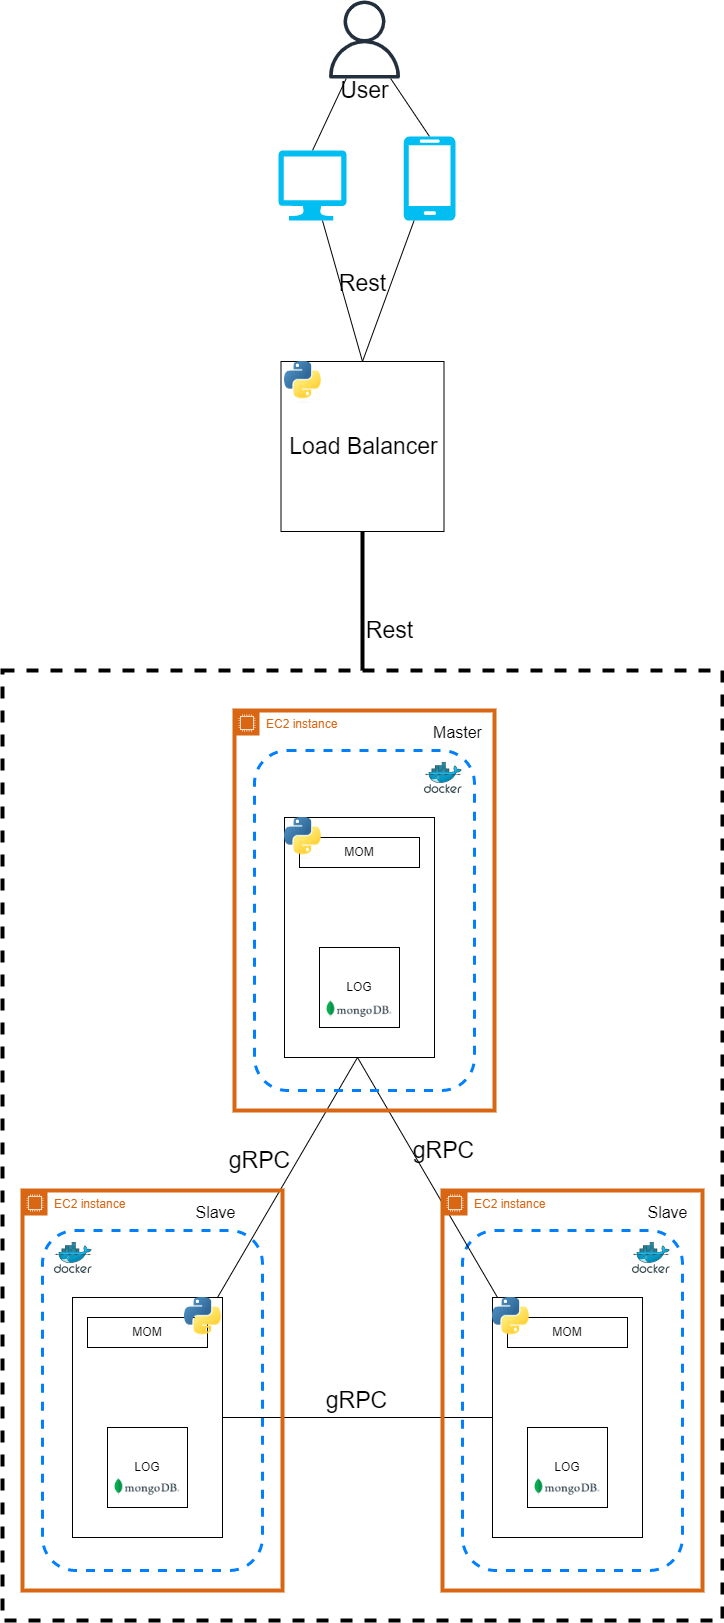

The diagram above was exported from draw.io. Its source (the exported page's mxGraphModel, read from the mxfile embedded in the PNG):
<mxGraphModel dx="1467" dy="2042" grid="1" gridSize="10" guides="1" tooltips="1" connect="1" arrows="1" fold="1" page="1" pageScale="1" pageWidth="827" pageHeight="1169" math="0" shadow="0">
  <root>
    <mxCell id="0" />
    <mxCell id="1" parent="0" />
    <mxCell id="R24RYpZYn4GAiynmjp3B-7" style="edgeStyle=orthogonalEdgeStyle;rounded=0;orthogonalLoop=1;jettySize=auto;html=1;entryX=0.5;entryY=0;entryDx=0;entryDy=0;fontSize=23;endArrow=none;endFill=0;strokeWidth=4;" edge="1" parent="1" source="R24RYpZYn4GAiynmjp3B-6" target="R24RYpZYn4GAiynmjp3B-5">
      <mxGeometry relative="1" as="geometry" />
    </mxCell>
    <mxCell id="R24RYpZYn4GAiynmjp3B-6" value="" style="rounded=0;whiteSpace=wrap;html=1;strokeWidth=1;fontSize=23;fillColor=default;" vertex="1" parent="1">
      <mxGeometry x="378.5" y="-689" width="163" height="170" as="geometry" />
    </mxCell>
    <mxCell id="yRWJfyNgDR75gv0g0GEE-15" value="" style="rounded=1;whiteSpace=wrap;html=1;strokeColor=#007FFF;strokeWidth=3;fillColor=none;dashed=1;" parent="1" vertex="1">
      <mxGeometry x="140" y="180" width="220" height="340" as="geometry" />
    </mxCell>
    <mxCell id="yRWJfyNgDR75gv0g0GEE-29" style="rounded=0;orthogonalLoop=1;jettySize=auto;html=1;entryX=0.5;entryY=1;entryDx=0;entryDy=0;startArrow=none;startFill=0;endArrow=none;endFill=0;" parent="1" source="yRWJfyNgDR75gv0g0GEE-6" edge="1">
      <mxGeometry relative="1" as="geometry">
        <mxPoint x="455" y="7" as="targetPoint" />
      </mxGeometry>
    </mxCell>
    <mxCell id="2FZ5P63BAmPlyfjd2U8u-1" style="edgeStyle=orthogonalEdgeStyle;rounded=0;orthogonalLoop=1;jettySize=auto;html=1;entryX=0;entryY=0.5;entryDx=0;entryDy=0;startArrow=none;startFill=0;endArrow=none;endFill=0;" parent="1" source="yRWJfyNgDR75gv0g0GEE-6" target="yRWJfyNgDR75gv0g0GEE-18" edge="1">
      <mxGeometry relative="1" as="geometry" />
    </mxCell>
    <mxCell id="yRWJfyNgDR75gv0g0GEE-6" value="" style="rounded=0;whiteSpace=wrap;html=1;" parent="1" vertex="1">
      <mxGeometry x="170" y="247" width="150" height="240" as="geometry" />
    </mxCell>
    <mxCell id="yRWJfyNgDR75gv0g0GEE-10" value="LOG" style="whiteSpace=wrap;html=1;aspect=fixed;" parent="1" vertex="1">
      <mxGeometry x="205" y="377" width="80" height="80" as="geometry" />
    </mxCell>
    <mxCell id="yRWJfyNgDR75gv0g0GEE-13" value="MOM" style="rounded=0;whiteSpace=wrap;html=1;fillColor=none;" parent="1" vertex="1">
      <mxGeometry x="185" y="267" width="120" height="30" as="geometry" />
    </mxCell>
    <mxCell id="yRWJfyNgDR75gv0g0GEE-14" value="EC2 instance" style="points=[[0,0],[0.25,0],[0.5,0],[0.75,0],[1,0],[1,0.25],[1,0.5],[1,0.75],[1,1],[0.75,1],[0.5,1],[0.25,1],[0,1],[0,0.75],[0,0.5],[0,0.25]];outlineConnect=0;gradientColor=none;html=1;whiteSpace=wrap;fontSize=12;fontStyle=0;container=1;pointerEvents=0;collapsible=0;recursiveResize=0;shape=mxgraph.aws4.group;grIcon=mxgraph.aws4.group_ec2_instance_contents;strokeColor=#D86613;fillColor=none;verticalAlign=top;align=left;spacingLeft=30;fontColor=#D86613;strokeWidth=4;" parent="1" vertex="1">
      <mxGeometry x="120" y="140" width="260" height="400" as="geometry" />
    </mxCell>
    <mxCell id="yRWJfyNgDR75gv0g0GEE-16" value="" style="sketch=0;aspect=fixed;html=1;points=[];align=center;image;fontSize=12;image=img/lib/mscae/Docker.svg;strokeColor=#3399FF;strokeWidth=4;fillColor=none;" parent="1" vertex="1">
      <mxGeometry x="152" y="192" width="37.8" height="31" as="geometry" />
    </mxCell>
    <mxCell id="yRWJfyNgDR75gv0g0GEE-17" value="" style="rounded=1;whiteSpace=wrap;html=1;strokeColor=#007FFF;strokeWidth=3;fillColor=none;dashed=1;" parent="1" vertex="1">
      <mxGeometry x="560" y="180" width="220" height="340" as="geometry" />
    </mxCell>
    <mxCell id="yRWJfyNgDR75gv0g0GEE-30" style="edgeStyle=none;rounded=0;orthogonalLoop=1;jettySize=auto;html=1;entryX=0.5;entryY=1;entryDx=0;entryDy=0;startArrow=none;startFill=0;endArrow=none;endFill=0;" parent="1" source="yRWJfyNgDR75gv0g0GEE-18" edge="1">
      <mxGeometry relative="1" as="geometry">
        <mxPoint x="455" y="7" as="targetPoint" />
      </mxGeometry>
    </mxCell>
    <mxCell id="yRWJfyNgDR75gv0g0GEE-18" value="" style="rounded=0;whiteSpace=wrap;html=1;" parent="1" vertex="1">
      <mxGeometry x="590" y="247" width="150" height="240" as="geometry" />
    </mxCell>
    <mxCell id="yRWJfyNgDR75gv0g0GEE-19" value="LOG" style="whiteSpace=wrap;html=1;aspect=fixed;" parent="1" vertex="1">
      <mxGeometry x="625" y="377" width="80" height="80" as="geometry" />
    </mxCell>
    <mxCell id="yRWJfyNgDR75gv0g0GEE-20" value="MOM" style="rounded=0;whiteSpace=wrap;html=1;fillColor=none;" parent="1" vertex="1">
      <mxGeometry x="605" y="267" width="120" height="30" as="geometry" />
    </mxCell>
    <mxCell id="yRWJfyNgDR75gv0g0GEE-21" value="EC2 instance" style="points=[[0,0],[0.25,0],[0.5,0],[0.75,0],[1,0],[1,0.25],[1,0.5],[1,0.75],[1,1],[0.75,1],[0.5,1],[0.25,1],[0,1],[0,0.75],[0,0.5],[0,0.25]];outlineConnect=0;gradientColor=none;html=1;whiteSpace=wrap;fontSize=12;fontStyle=0;container=1;pointerEvents=0;collapsible=0;recursiveResize=0;shape=mxgraph.aws4.group;grIcon=mxgraph.aws4.group_ec2_instance_contents;strokeColor=#D86613;fillColor=none;verticalAlign=top;align=left;spacingLeft=30;fontColor=#D86613;strokeWidth=4;" parent="1" vertex="1">
      <mxGeometry x="540" y="140" width="260" height="400" as="geometry" />
    </mxCell>
    <mxCell id="yRWJfyNgDR75gv0g0GEE-22" value="" style="sketch=0;aspect=fixed;html=1;points=[];align=center;image;fontSize=12;image=img/lib/mscae/Docker.svg;strokeColor=#3399FF;strokeWidth=4;fillColor=none;" parent="1" vertex="1">
      <mxGeometry x="730" y="192" width="37.8" height="31" as="geometry" />
    </mxCell>
    <mxCell id="yRWJfyNgDR75gv0g0GEE-38" value="" style="rounded=1;whiteSpace=wrap;html=1;strokeColor=#007FFF;strokeWidth=3;fillColor=none;dashed=1;" parent="1" vertex="1">
      <mxGeometry x="352" y="-300" width="220" height="340" as="geometry" />
    </mxCell>
    <mxCell id="yRWJfyNgDR75gv0g0GEE-39" value="" style="rounded=0;whiteSpace=wrap;html=1;" parent="1" vertex="1">
      <mxGeometry x="382" y="-233" width="150" height="240" as="geometry" />
    </mxCell>
    <mxCell id="yRWJfyNgDR75gv0g0GEE-40" value="LOG" style="whiteSpace=wrap;html=1;aspect=fixed;" parent="1" vertex="1">
      <mxGeometry x="417" y="-103" width="80" height="80" as="geometry" />
    </mxCell>
    <mxCell id="yRWJfyNgDR75gv0g0GEE-41" value="MOM" style="rounded=0;whiteSpace=wrap;html=1;fillColor=none;" parent="1" vertex="1">
      <mxGeometry x="397" y="-213" width="120" height="30" as="geometry" />
    </mxCell>
    <mxCell id="yRWJfyNgDR75gv0g0GEE-42" value="EC2 instance" style="points=[[0,0],[0.25,0],[0.5,0],[0.75,0],[1,0],[1,0.25],[1,0.5],[1,0.75],[1,1],[0.75,1],[0.5,1],[0.25,1],[0,1],[0,0.75],[0,0.5],[0,0.25]];outlineConnect=0;gradientColor=none;html=1;whiteSpace=wrap;fontSize=12;fontStyle=0;container=1;pointerEvents=0;collapsible=0;recursiveResize=0;shape=mxgraph.aws4.group;grIcon=mxgraph.aws4.group_ec2_instance_contents;strokeColor=#D86613;fillColor=none;verticalAlign=top;align=left;spacingLeft=30;fontColor=#D86613;strokeWidth=4;" parent="1" vertex="1">
      <mxGeometry x="332" y="-340" width="260" height="400" as="geometry" />
    </mxCell>
    <mxCell id="yRWJfyNgDR75gv0g0GEE-43" value="" style="sketch=0;aspect=fixed;html=1;points=[];align=center;image;fontSize=12;image=img/lib/mscae/Docker.svg;strokeColor=#3399FF;strokeWidth=4;fillColor=none;" parent="1" vertex="1">
      <mxGeometry x="522" y="-288" width="37.8" height="31" as="geometry" />
    </mxCell>
    <mxCell id="R24RYpZYn4GAiynmjp3B-2" value="&lt;font style=&quot;font-size: 23px;&quot;&gt;Load Balancer&lt;/font&gt;" style="text;html=1;align=center;verticalAlign=middle;resizable=0;points=[];autosize=1;strokeColor=none;fillColor=none;fontSize=12;" vertex="1" parent="1">
      <mxGeometry x="376" y="-624" width="170" height="40" as="geometry" />
    </mxCell>
    <mxCell id="R24RYpZYn4GAiynmjp3B-5" value="" style="rounded=0;whiteSpace=wrap;html=1;fontSize=23;fillColor=none;dashed=1;strokeWidth=4;" vertex="1" parent="1">
      <mxGeometry x="100" y="-380" width="720" height="950" as="geometry" />
    </mxCell>
    <mxCell id="R24RYpZYn4GAiynmjp3B-16" style="rounded=0;orthogonalLoop=1;jettySize=auto;html=1;entryX=0.5;entryY=0;entryDx=0;entryDy=0;entryPerimeter=0;strokeWidth=1;fontSize=23;endArrow=none;endFill=0;" edge="1" parent="1" source="R24RYpZYn4GAiynmjp3B-13" target="R24RYpZYn4GAiynmjp3B-14">
      <mxGeometry relative="1" as="geometry" />
    </mxCell>
    <mxCell id="R24RYpZYn4GAiynmjp3B-17" style="edgeStyle=none;rounded=0;orthogonalLoop=1;jettySize=auto;html=1;entryX=0.5;entryY=0;entryDx=0;entryDy=0;entryPerimeter=0;strokeWidth=1;fontSize=23;endArrow=none;endFill=0;" edge="1" parent="1" source="R24RYpZYn4GAiynmjp3B-13" target="R24RYpZYn4GAiynmjp3B-15">
      <mxGeometry relative="1" as="geometry" />
    </mxCell>
    <mxCell id="R24RYpZYn4GAiynmjp3B-13" value="" style="sketch=0;outlineConnect=0;fontColor=#232F3E;gradientColor=none;fillColor=#232F3D;strokeColor=none;dashed=0;verticalLabelPosition=bottom;verticalAlign=top;align=center;html=1;fontSize=12;fontStyle=0;aspect=fixed;pointerEvents=1;shape=mxgraph.aws4.user;strokeWidth=1;" vertex="1" parent="1">
      <mxGeometry x="423" y="-1050" width="78" height="78" as="geometry" />
    </mxCell>
    <mxCell id="R24RYpZYn4GAiynmjp3B-18" style="edgeStyle=none;rounded=0;orthogonalLoop=1;jettySize=auto;html=1;entryX=0.5;entryY=0;entryDx=0;entryDy=0;strokeWidth=1;fontSize=23;endArrow=none;endFill=0;" edge="1" parent="1" source="R24RYpZYn4GAiynmjp3B-14" target="R24RYpZYn4GAiynmjp3B-6">
      <mxGeometry relative="1" as="geometry" />
    </mxCell>
    <mxCell id="R24RYpZYn4GAiynmjp3B-14" value="" style="verticalLabelPosition=bottom;html=1;verticalAlign=top;align=center;strokeColor=none;fillColor=#00BEF2;shape=mxgraph.azure.computer;pointerEvents=1;strokeWidth=1;fontSize=23;" vertex="1" parent="1">
      <mxGeometry x="376" y="-900" width="68" height="70" as="geometry" />
    </mxCell>
    <mxCell id="R24RYpZYn4GAiynmjp3B-19" style="edgeStyle=none;rounded=0;orthogonalLoop=1;jettySize=auto;html=1;entryX=0.5;entryY=0;entryDx=0;entryDy=0;strokeWidth=1;fontSize=23;endArrow=none;endFill=0;" edge="1" parent="1" source="R24RYpZYn4GAiynmjp3B-15" target="R24RYpZYn4GAiynmjp3B-6">
      <mxGeometry relative="1" as="geometry" />
    </mxCell>
    <mxCell id="R24RYpZYn4GAiynmjp3B-15" value="" style="verticalLabelPosition=bottom;html=1;verticalAlign=top;align=center;strokeColor=none;fillColor=#00BEF2;shape=mxgraph.azure.mobile;pointerEvents=1;strokeWidth=1;fontSize=23;" vertex="1" parent="1">
      <mxGeometry x="501" y="-914" width="52" height="84" as="geometry" />
    </mxCell>
    <mxCell id="R24RYpZYn4GAiynmjp3B-20" value="Rest" style="text;html=1;align=center;verticalAlign=middle;resizable=0;points=[];autosize=1;strokeColor=none;fillColor=none;fontSize=23;" vertex="1" parent="1">
      <mxGeometry x="425" y="-787" width="70" height="40" as="geometry" />
    </mxCell>
    <mxCell id="R24RYpZYn4GAiynmjp3B-21" value="Rest" style="text;html=1;align=center;verticalAlign=middle;resizable=0;points=[];autosize=1;strokeColor=none;fillColor=none;fontSize=23;" vertex="1" parent="1">
      <mxGeometry x="452" y="-440" width="70" height="40" as="geometry" />
    </mxCell>
    <mxCell id="R24RYpZYn4GAiynmjp3B-22" value="gRPC" style="text;html=1;align=center;verticalAlign=middle;resizable=0;points=[];autosize=1;strokeColor=none;fillColor=none;fontSize=23;" vertex="1" parent="1">
      <mxGeometry x="501" y="80" width="80" height="40" as="geometry" />
    </mxCell>
    <mxCell id="R24RYpZYn4GAiynmjp3B-23" value="gRPC" style="text;html=1;align=center;verticalAlign=middle;resizable=0;points=[];autosize=1;strokeColor=none;fillColor=none;fontSize=23;" vertex="1" parent="1">
      <mxGeometry x="317" y="90" width="80" height="40" as="geometry" />
    </mxCell>
    <mxCell id="R24RYpZYn4GAiynmjp3B-24" value="gRPC" style="text;html=1;align=center;verticalAlign=middle;resizable=0;points=[];autosize=1;strokeColor=none;fillColor=none;fontSize=23;" vertex="1" parent="1">
      <mxGeometry x="414" y="330" width="80" height="40" as="geometry" />
    </mxCell>
    <mxCell id="R24RYpZYn4GAiynmjp3B-25" value="User" style="text;html=1;align=center;verticalAlign=middle;resizable=0;points=[];autosize=1;strokeColor=none;fillColor=none;fontSize=23;" vertex="1" parent="1">
      <mxGeometry x="427" y="-980" width="70" height="40" as="geometry" />
    </mxCell>
    <mxCell id="R24RYpZYn4GAiynmjp3B-26" value="" style="shape=image;verticalLabelPosition=bottom;labelBackgroundColor=default;verticalAlign=top;aspect=fixed;imageAspect=0;image=https://upload.wikimedia.org/wikipedia/commons/thumb/c/c3/Python-logo-notext.svg/1200px-Python-logo-notext.svg.png;" vertex="1" parent="1">
      <mxGeometry x="382" y="-233" width="38" height="41.6" as="geometry" />
    </mxCell>
    <mxCell id="R24RYpZYn4GAiynmjp3B-27" value="" style="shape=image;verticalLabelPosition=bottom;labelBackgroundColor=default;verticalAlign=top;aspect=fixed;imageAspect=0;image=https://upload.wikimedia.org/wikipedia/commons/thumb/c/c3/Python-logo-notext.svg/1200px-Python-logo-notext.svg.png;" vertex="1" parent="1">
      <mxGeometry x="282" y="246.99999999999997" width="38" height="41.6" as="geometry" />
    </mxCell>
    <mxCell id="R24RYpZYn4GAiynmjp3B-28" value="" style="shape=image;verticalLabelPosition=bottom;labelBackgroundColor=default;verticalAlign=top;aspect=fixed;imageAspect=0;image=https://upload.wikimedia.org/wikipedia/commons/thumb/c/c3/Python-logo-notext.svg/1200px-Python-logo-notext.svg.png;" vertex="1" parent="1">
      <mxGeometry x="590" y="246.99999999999997" width="38" height="41.6" as="geometry" />
    </mxCell>
    <mxCell id="R24RYpZYn4GAiynmjp3B-29" value="" style="shape=image;verticalLabelPosition=bottom;labelBackgroundColor=default;verticalAlign=top;aspect=fixed;imageAspect=0;image=https://upload.wikimedia.org/wikipedia/commons/thumb/9/93/MongoDB_Logo.svg/2560px-MongoDB_Logo.svg.png;" vertex="1" parent="1">
      <mxGeometry x="632.25" y="427.77" width="65.5" height="17.63" as="geometry" />
    </mxCell>
    <mxCell id="R24RYpZYn4GAiynmjp3B-30" value="" style="shape=image;verticalLabelPosition=bottom;labelBackgroundColor=default;verticalAlign=top;aspect=fixed;imageAspect=0;image=https://upload.wikimedia.org/wikipedia/commons/thumb/9/93/MongoDB_Logo.svg/2560px-MongoDB_Logo.svg.png;" vertex="1" parent="1">
      <mxGeometry x="212.25" y="427.77" width="65.5" height="17.63" as="geometry" />
    </mxCell>
    <mxCell id="R24RYpZYn4GAiynmjp3B-31" value="" style="shape=image;verticalLabelPosition=bottom;labelBackgroundColor=default;verticalAlign=top;aspect=fixed;imageAspect=0;image=https://upload.wikimedia.org/wikipedia/commons/thumb/9/93/MongoDB_Logo.svg/2560px-MongoDB_Logo.svg.png;" vertex="1" parent="1">
      <mxGeometry x="424.25" y="-50" width="65.5" height="17.63" as="geometry" />
    </mxCell>
    <mxCell id="R24RYpZYn4GAiynmjp3B-32" value="" style="shape=image;verticalLabelPosition=bottom;labelBackgroundColor=default;verticalAlign=top;aspect=fixed;imageAspect=0;image=https://upload.wikimedia.org/wikipedia/commons/thumb/c/c3/Python-logo-notext.svg/1200px-Python-logo-notext.svg.png;" vertex="1" parent="1">
      <mxGeometry x="382" y="-689" width="38" height="41.6" as="geometry" />
    </mxCell>
    <mxCell id="R24RYpZYn4GAiynmjp3B-33" value="&lt;font style=&quot;font-size: 16px;&quot;&gt;Master&lt;/font&gt;" style="text;html=1;align=center;verticalAlign=middle;resizable=0;points=[];autosize=1;strokeColor=none;fillColor=none;fontSize=23;" vertex="1" parent="1">
      <mxGeometry x="520" y="-340" width="70" height="40" as="geometry" />
    </mxCell>
    <mxCell id="R24RYpZYn4GAiynmjp3B-34" value="&lt;font style=&quot;font-size: 16px;&quot;&gt;Slave&lt;/font&gt;" style="text;html=1;align=center;verticalAlign=middle;resizable=0;points=[];autosize=1;strokeColor=none;fillColor=none;fontSize=23;" vertex="1" parent="1">
      <mxGeometry x="735" y="140" width="60" height="40" as="geometry" />
    </mxCell>
    <mxCell id="R24RYpZYn4GAiynmjp3B-35" value="&lt;font style=&quot;font-size: 16px;&quot;&gt;Slave&lt;/font&gt;" style="text;html=1;align=center;verticalAlign=middle;resizable=0;points=[];autosize=1;strokeColor=none;fillColor=none;fontSize=23;" vertex="1" parent="1">
      <mxGeometry x="282.75" y="140" width="60" height="40" as="geometry" />
    </mxCell>
  </root>
</mxGraphModel>